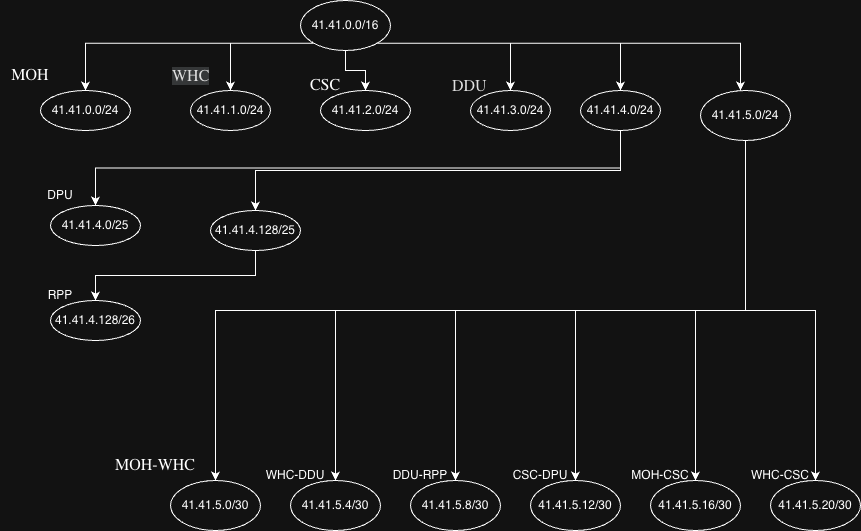

The diagram above was exported from draw.io. Its source (the exported page's mxGraphModel, read from the mxfile embedded in the PNG):
<mxGraphModel dx="774" dy="761" grid="1" gridSize="10" guides="1" tooltips="1" connect="1" arrows="1" fold="1" page="1" pageScale="1" pageWidth="850" pageHeight="1100" math="0" shadow="0">
  <root>
    <mxCell id="0" />
    <mxCell id="1" parent="0" />
    <mxCell id="FVyo8psk7w_9OJPkzhzS-3" edge="1" parent="1" source="lQfzCvfoYUz-l1hebRYG-1" style="edgeStyle=orthogonalEdgeStyle;rounded=0;orthogonalLoop=1;jettySize=auto;html=1;exitX=0;exitY=1;exitDx=0;exitDy=0;entryX=0.5;entryY=0;entryDx=0;entryDy=0;" target="lQfzCvfoYUz-l1hebRYG-12">
      <mxGeometry relative="1" as="geometry" />
    </mxCell>
    <mxCell id="FVyo8psk7w_9OJPkzhzS-6" edge="1" parent="1" source="lQfzCvfoYUz-l1hebRYG-1" style="edgeStyle=orthogonalEdgeStyle;rounded=0;orthogonalLoop=1;jettySize=auto;html=1;exitX=1;exitY=1;exitDx=0;exitDy=0;entryX=0.5;entryY=0;entryDx=0;entryDy=0;" target="FVyo8psk7w_9OJPkzhzS-1">
      <mxGeometry relative="1" as="geometry" />
    </mxCell>
    <mxCell id="FVyo8psk7w_9OJPkzhzS-7" edge="1" parent="1" source="lQfzCvfoYUz-l1hebRYG-1" style="edgeStyle=orthogonalEdgeStyle;rounded=0;orthogonalLoop=1;jettySize=auto;html=1;exitX=1;exitY=1;exitDx=0;exitDy=0;entryX=0.5;entryY=0;entryDx=0;entryDy=0;" target="FVyo8psk7w_9OJPkzhzS-2">
      <mxGeometry relative="1" as="geometry" />
    </mxCell>
    <mxCell id="FVyo8psk7w_9OJPkzhzS-8" edge="1" parent="1" source="lQfzCvfoYUz-l1hebRYG-1" style="edgeStyle=orthogonalEdgeStyle;rounded=0;orthogonalLoop=1;jettySize=auto;html=1;exitX=0.5;exitY=1;exitDx=0;exitDy=0;entryX=0.5;entryY=0;entryDx=0;entryDy=0;" target="lQfzCvfoYUz-l1hebRYG-10">
      <mxGeometry relative="1" as="geometry" />
    </mxCell>
    <mxCell id="FVyo8psk7w_9OJPkzhzS-9" edge="1" parent="1" source="lQfzCvfoYUz-l1hebRYG-1" style="edgeStyle=orthogonalEdgeStyle;rounded=0;orthogonalLoop=1;jettySize=auto;html=1;exitX=0;exitY=1;exitDx=0;exitDy=0;entryX=0.5;entryY=0;entryDx=0;entryDy=0;" target="lQfzCvfoYUz-l1hebRYG-11">
      <mxGeometry relative="1" as="geometry" />
    </mxCell>
    <mxCell id="FVyo8psk7w_9OJPkzhzS-16" edge="1" parent="1" source="lQfzCvfoYUz-l1hebRYG-1" style="edgeStyle=orthogonalEdgeStyle;rounded=0;orthogonalLoop=1;jettySize=auto;html=1;exitX=1;exitY=1;exitDx=0;exitDy=0;">
      <mxGeometry relative="1" as="geometry">
        <Array as="points">
          <mxPoint x="870" y="73" />
          <mxPoint x="870" y="120" />
        </Array>
        <mxPoint x="870" y="120" as="targetPoint" />
      </mxGeometry>
    </mxCell>
    <mxCell id="lQfzCvfoYUz-l1hebRYG-1" parent="1" style="ellipse;whiteSpace=wrap;html=1;" value="41.41.0.0/16" vertex="1">
      <mxGeometry height="50" width="90" x="430" y="30" as="geometry" />
    </mxCell>
    <mxCell id="lQfzCvfoYUz-l1hebRYG-7" parent="1" style="ellipse;whiteSpace=wrap;html=1;" value="41.41.5.0/30" vertex="1">
      <mxGeometry height="50" width="90" x="300" y="510" as="geometry" />
    </mxCell>
    <mxCell id="FVyo8psk7w_9OJPkzhzS-15" edge="1" parent="1" source="lQfzCvfoYUz-l1hebRYG-8" style="edgeStyle=orthogonalEdgeStyle;rounded=0;orthogonalLoop=1;jettySize=auto;html=1;exitX=0.5;exitY=1;exitDx=0;exitDy=0;entryX=0.5;entryY=0;entryDx=0;entryDy=0;" target="FVyo8psk7w_9OJPkzhzS-14">
      <mxGeometry relative="1" as="geometry" />
    </mxCell>
    <mxCell id="lQfzCvfoYUz-l1hebRYG-8" parent="1" style="ellipse;whiteSpace=wrap;html=1;" value="41.41.4.128/25" vertex="1">
      <mxGeometry height="40" width="90" x="340" y="240" as="geometry" />
    </mxCell>
    <mxCell id="lQfzCvfoYUz-l1hebRYG-9" parent="1" style="ellipse;whiteSpace=wrap;html=1;" value="41.41.4.0/25" vertex="1">
      <mxGeometry height="40" width="90" x="180" y="235" as="geometry" />
    </mxCell>
    <mxCell id="lQfzCvfoYUz-l1hebRYG-10" parent="1" style="ellipse;whiteSpace=wrap;html=1;" value="41.41.2.0/24" vertex="1">
      <mxGeometry height="40" width="90" x="450" y="120" as="geometry" />
    </mxCell>
    <mxCell id="lQfzCvfoYUz-l1hebRYG-11" parent="1" style="ellipse;whiteSpace=wrap;html=1;" value="41.41.1.0/24" vertex="1">
      <mxGeometry height="40" width="80" x="320" y="120" as="geometry" />
    </mxCell>
    <mxCell id="lQfzCvfoYUz-l1hebRYG-12" parent="1" style="ellipse;whiteSpace=wrap;html=1;" value="41.41.0.0/24" vertex="1">
      <mxGeometry height="40" width="90" x="170" y="120" as="geometry" />
    </mxCell>
    <mxCell id="FVyo8psk7w_9OJPkzhzS-1" parent="1" style="ellipse;whiteSpace=wrap;html=1;" value="41.41.3.0/24" vertex="1">
      <mxGeometry height="40" width="80" x="600" y="120" as="geometry" />
    </mxCell>
    <mxCell id="FVyo8psk7w_9OJPkzhzS-10" edge="1" parent="1" source="FVyo8psk7w_9OJPkzhzS-2" style="edgeStyle=orthogonalEdgeStyle;rounded=0;orthogonalLoop=1;jettySize=auto;html=1;exitX=0.5;exitY=1;exitDx=0;exitDy=0;entryX=0.5;entryY=0;entryDx=0;entryDy=0;" target="lQfzCvfoYUz-l1hebRYG-9">
      <mxGeometry relative="1" as="geometry">
        <mxPoint x="260" y="230" as="targetPoint" />
      </mxGeometry>
    </mxCell>
    <mxCell id="FVyo8psk7w_9OJPkzhzS-13" edge="1" parent="1" source="FVyo8psk7w_9OJPkzhzS-2" style="edgeStyle=orthogonalEdgeStyle;rounded=0;orthogonalLoop=1;jettySize=auto;html=1;exitX=0.5;exitY=1;exitDx=0;exitDy=0;" target="lQfzCvfoYUz-l1hebRYG-8">
      <mxGeometry relative="1" as="geometry" />
    </mxCell>
    <mxCell id="FVyo8psk7w_9OJPkzhzS-2" parent="1" style="ellipse;whiteSpace=wrap;html=1;" value="41.41.4.0/24" vertex="1">
      <mxGeometry height="40" width="80" x="710" y="120" as="geometry" />
    </mxCell>
    <mxCell id="FVyo8psk7w_9OJPkzhzS-14" parent="1" style="ellipse;whiteSpace=wrap;html=1;" value="41.41.4.128/26" vertex="1">
      <mxGeometry height="40" width="90" x="180" y="330" as="geometry" />
    </mxCell>
    <mxCell id="FVyo8psk7w_9OJPkzhzS-18" edge="1" parent="1" source="FVyo8psk7w_9OJPkzhzS-17" style="edgeStyle=orthogonalEdgeStyle;rounded=0;orthogonalLoop=1;jettySize=auto;html=1;exitX=0.5;exitY=1;exitDx=0;exitDy=0;entryX=0.5;entryY=0;entryDx=0;entryDy=0;" target="lQfzCvfoYUz-l1hebRYG-7">
      <mxGeometry relative="1" as="geometry" />
    </mxCell>
    <mxCell id="FVyo8psk7w_9OJPkzhzS-24" edge="1" parent="1" source="FVyo8psk7w_9OJPkzhzS-17" style="edgeStyle=orthogonalEdgeStyle;rounded=0;orthogonalLoop=1;jettySize=auto;html=1;exitX=0.5;exitY=1;exitDx=0;exitDy=0;entryX=0.5;entryY=0;entryDx=0;entryDy=0;" target="FVyo8psk7w_9OJPkzhzS-19">
      <mxGeometry relative="1" as="geometry" />
    </mxCell>
    <mxCell id="FVyo8psk7w_9OJPkzhzS-25" edge="1" parent="1" source="FVyo8psk7w_9OJPkzhzS-17" style="edgeStyle=orthogonalEdgeStyle;rounded=0;orthogonalLoop=1;jettySize=auto;html=1;exitX=0.5;exitY=1;exitDx=0;exitDy=0;" target="FVyo8psk7w_9OJPkzhzS-22">
      <mxGeometry relative="1" as="geometry" />
    </mxCell>
    <mxCell id="FVyo8psk7w_9OJPkzhzS-26" edge="1" parent="1" source="FVyo8psk7w_9OJPkzhzS-17" style="edgeStyle=orthogonalEdgeStyle;rounded=0;orthogonalLoop=1;jettySize=auto;html=1;exitX=0.5;exitY=1;exitDx=0;exitDy=0;" target="FVyo8psk7w_9OJPkzhzS-21">
      <mxGeometry relative="1" as="geometry" />
    </mxCell>
    <mxCell id="FVyo8psk7w_9OJPkzhzS-27" edge="1" parent="1" source="FVyo8psk7w_9OJPkzhzS-17" style="edgeStyle=orthogonalEdgeStyle;rounded=0;orthogonalLoop=1;jettySize=auto;html=1;exitX=0.5;exitY=1;exitDx=0;exitDy=0;" target="FVyo8psk7w_9OJPkzhzS-20">
      <mxGeometry relative="1" as="geometry" />
    </mxCell>
    <mxCell id="FVyo8psk7w_9OJPkzhzS-28" edge="1" parent="1" source="FVyo8psk7w_9OJPkzhzS-17" style="edgeStyle=orthogonalEdgeStyle;rounded=0;orthogonalLoop=1;jettySize=auto;html=1;exitX=0.5;exitY=1;exitDx=0;exitDy=0;entryX=0.5;entryY=0;entryDx=0;entryDy=0;" target="FVyo8psk7w_9OJPkzhzS-23">
      <mxGeometry relative="1" as="geometry" />
    </mxCell>
    <mxCell id="FVyo8psk7w_9OJPkzhzS-17" parent="1" style="ellipse;whiteSpace=wrap;html=1;" value="41.41.5.0/24" vertex="1">
      <mxGeometry height="50" width="90" x="830" y="120" as="geometry" />
    </mxCell>
    <mxCell id="FVyo8psk7w_9OJPkzhzS-19" parent="1" style="ellipse;whiteSpace=wrap;html=1;" value="41.41.5.4/30" vertex="1">
      <mxGeometry height="50" width="90" x="420" y="510" as="geometry" />
    </mxCell>
    <mxCell id="FVyo8psk7w_9OJPkzhzS-20" parent="1" style="ellipse;whiteSpace=wrap;html=1;" value="41.41.5.16/30" vertex="1">
      <mxGeometry height="50" width="90" x="780" y="510" as="geometry" />
    </mxCell>
    <mxCell id="FVyo8psk7w_9OJPkzhzS-21" parent="1" style="ellipse;whiteSpace=wrap;html=1;" value="41.41.5.12/30" vertex="1">
      <mxGeometry height="50" width="90" x="660" y="510" as="geometry" />
    </mxCell>
    <mxCell id="FVyo8psk7w_9OJPkzhzS-22" parent="1" style="ellipse;whiteSpace=wrap;html=1;" value="41.41.5.8/30" vertex="1">
      <mxGeometry height="50" width="90" x="540" y="510" as="geometry" />
    </mxCell>
    <mxCell id="FVyo8psk7w_9OJPkzhzS-23" parent="1" style="ellipse;whiteSpace=wrap;html=1;" value="41.41.5.20/30" vertex="1">
      <mxGeometry height="50" width="90" x="900" y="510" as="geometry" />
    </mxCell>
    <mxCell id="FVyo8psk7w_9OJPkzhzS-30" parent="1" style="text;html=1;whiteSpace=wrap;strokeColor=none;fillColor=none;align=center;verticalAlign=middle;rounded=0;" value="&lt;span style=&quot;caret-color: rgb(255, 255, 255); font-family: -webkit-standard; font-size: medium; text-align: start;&quot;&gt;MOH&lt;/span&gt;" vertex="1">
      <mxGeometry height="30" width="60" x="130" y="90" as="geometry" />
    </mxCell>
    <mxCell id="FVyo8psk7w_9OJPkzhzS-31" parent="1" style="text;whiteSpace=wrap;html=1;" value="&lt;font color=&quot;#121212&quot; face=&quot;-webkit-standard&quot; size=&quot;3&quot;&gt;&lt;span style=&quot;caret-color: rgb(222, 222, 222); background-color: rgb(211, 213, 214);&quot;&gt;WHC&lt;/span&gt;&lt;/font&gt;" vertex="1">
      <mxGeometry height="40" width="70" x="300" y="90" as="geometry" />
    </mxCell>
    <mxCell id="FVyo8psk7w_9OJPkzhzS-32" parent="1" style="text;html=1;whiteSpace=wrap;strokeColor=none;fillColor=none;align=center;verticalAlign=middle;rounded=0;" value="&lt;span style=&quot;font-family: -webkit-standard; font-size: medium; text-align: start; caret-color: rgb(18, 18, 18);&quot;&gt;CSC&lt;/span&gt;" vertex="1">
      <mxGeometry height="30" width="60" x="425" y="100" as="geometry" />
    </mxCell>
    <mxCell id="FVyo8psk7w_9OJPkzhzS-33" parent="1" style="text;whiteSpace=wrap;html=1;" value="&lt;font color=&quot;#121212&quot; face=&quot;-webkit-standard&quot; size=&quot;3&quot;&gt;&lt;span style=&quot;caret-color: rgb(18, 18, 18);&quot;&gt;DDU&lt;/span&gt;&lt;/font&gt;" vertex="1">
      <mxGeometry height="40" width="60" x="580" y="100" as="geometry" />
    </mxCell>
    <mxCell id="FVyo8psk7w_9OJPkzhzS-34" parent="1" style="text;html=1;whiteSpace=wrap;strokeColor=none;fillColor=none;align=center;verticalAlign=middle;rounded=0;" value="DPU" vertex="1">
      <mxGeometry height="30" width="60" x="160" y="210" as="geometry" />
    </mxCell>
    <mxCell id="FVyo8psk7w_9OJPkzhzS-35" parent="1" style="text;html=1;whiteSpace=wrap;strokeColor=none;fillColor=none;align=center;verticalAlign=middle;rounded=0;" value="RPP" vertex="1">
      <mxGeometry height="30" width="60" x="160" y="310" as="geometry" />
    </mxCell>
    <mxCell id="FVyo8psk7w_9OJPkzhzS-36" parent="1" style="text;html=1;whiteSpace=wrap;strokeColor=none;fillColor=none;align=center;verticalAlign=middle;rounded=0;" value="&lt;div style=&quot;text-align: start;&quot;&gt;&lt;span style=&quot;background-color: transparent; color: light-dark(rgb(0, 0, 0), rgb(255, 255, 255));&quot;&gt;&lt;font face=&quot;-webkit-standard&quot; size=&quot;3&quot;&gt;MOH-WHC&lt;/font&gt;&lt;/span&gt;&lt;/div&gt;" vertex="1">
      <mxGeometry height="30" width="90" x="240" y="480" as="geometry" />
    </mxCell>
    <mxCell id="FVyo8psk7w_9OJPkzhzS-37" parent="1" style="text;html=1;whiteSpace=wrap;strokeColor=none;fillColor=none;align=center;verticalAlign=middle;rounded=0;" value="WHC-DDU" vertex="1">
      <mxGeometry height="30" width="90" x="380" y="490" as="geometry" />
    </mxCell>
    <mxCell id="FVyo8psk7w_9OJPkzhzS-38" parent="1" style="text;html=1;whiteSpace=wrap;strokeColor=none;fillColor=none;align=center;verticalAlign=middle;rounded=0;" value="DDU-RPP" vertex="1">
      <mxGeometry height="30" width="60" x="520" y="490" as="geometry" />
    </mxCell>
    <mxCell id="FVyo8psk7w_9OJPkzhzS-39" parent="1" style="text;html=1;whiteSpace=wrap;strokeColor=none;fillColor=none;align=center;verticalAlign=middle;rounded=0;" value="CSC-DPU" vertex="1">
      <mxGeometry height="30" width="60" x="640" y="490" as="geometry" />
    </mxCell>
    <mxCell id="FVyo8psk7w_9OJPkzhzS-40" parent="1" style="text;html=1;whiteSpace=wrap;strokeColor=none;fillColor=none;align=center;verticalAlign=middle;rounded=0;" value="MOH-CSC" vertex="1">
      <mxGeometry height="30" width="60" x="760" y="490" as="geometry" />
    </mxCell>
    <mxCell id="FVyo8psk7w_9OJPkzhzS-41" parent="1" style="text;html=1;whiteSpace=wrap;strokeColor=none;fillColor=none;align=center;verticalAlign=middle;rounded=0;" value="WHC-CSC" vertex="1">
      <mxGeometry height="30" width="60" x="880" y="490" as="geometry" />
    </mxCell>
  </root>
</mxGraphModel>